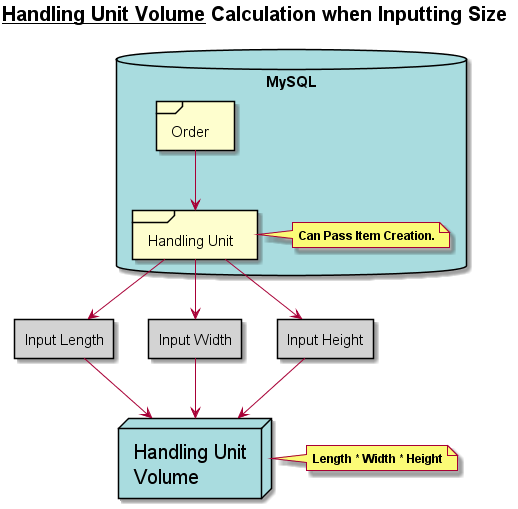

The diagram above was rendered by PlantUML. Its source (embedded in the PNG):
@startuml

title <size:20>**__Handling Unit Volume__ Calculation when Inputting Size**</size>

skinparam database {
		BackgroundColor APPLICATION
			}

skinparam node {
		BackgroundColor APPLICATION
		FontSize 20
		BorderColor black
}

skinparam defaultFont black
skinparam defaultFontSize 15

database MySQL {
		frame Order
		frame "Handling Unit" as hu
		
note right of hu
<size:12>**Can Pass Item Creation.**</size>
end note 

}

Order --> hu

rectangle "Input Length" as l #LightGrey
rectangle "Input Width" as w #LightGrey
rectangle "Input Height" as h #LightGrey

hu --> l
hu --> w
hu --> h

node "Handling Unit\nVolume" as huv

l --> huv
w --> huv
h --> huv

note right of huv
<size:12>**Length * Width * Height**</size>
end note 


@enduml